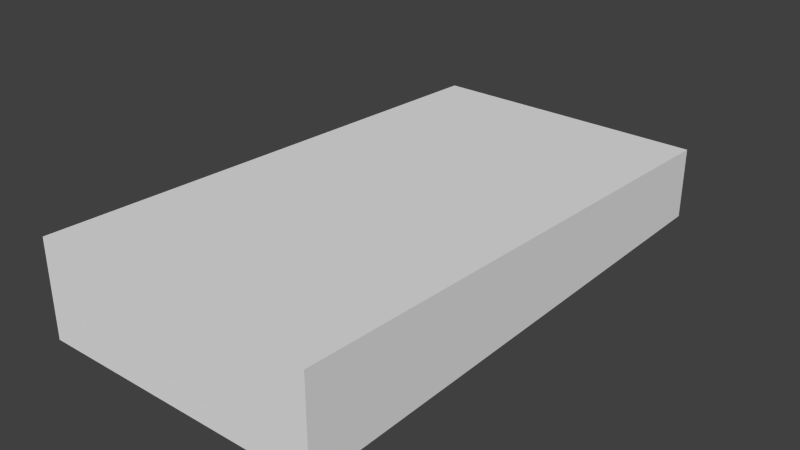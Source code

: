 # Source: room.blend  (saved by Blender 2.74.0; exported with 4.5.12 LTS)
import bpy
from mathutils import Matrix  # noqa: F401  (used for matrix-valued properties, if any)

bpy.ops.wm.read_factory_settings(use_empty=True)
scene = bpy.context.scene
scene.name = 'Scene'

# ---- collections
col_collection_1 = bpy.data.collections.new('Collection 1'); scene.collection.children.link(col_collection_1)

# ---- world
world_world = bpy.data.worlds.new('World'); scene.world = world_world
world_world.color = (0.05088, 0.05088, 0.05088)
world_world.use_sun_shadow = False
world_world.sun_shadow_jitter_overblur = 0.0
world_world.cycles.sampling_method = 'MANUAL'
world_world.cycles.sample_map_resolution = 256

# ---- meshes
me_cube_001 = bpy.data.meshes.new('Cube.001')
me_cube_001.from_pydata([(-12.0, -22.5, 0.0), (-12.0, -22.5, 8.0), (-12.0, 22.5, 0.0), (-12.0, 22.5, 6.0), (12.0, -22.5, 0.0), (12.0, -22.5, 8.0), (12.0, 22.5, 0.0), (12.0, 22.5, 6.0)], [], [(1, 0, 2, 3), (3, 2, 6, 7), (7, 6, 4, 5), (5, 4, 0, 1), (0, 4, 6, 2), (5, 1, 3, 7)])
me_cube_001.use_remesh_preserve_volume = False
me_cube_001.use_remesh_preserve_attributes = False
me_cube_001.use_mirror_vertex_groups = False
me_cube_001.update()

# ---- objects
ob_cube = bpy.data.objects.new('Cube', me_cube_001)

# ---- transforms, parenting, visibility, modifiers, constraints
ob_cube.location = (0.0, 0.0, 0.0)
ob_cube.lineart.crease_threshold = 0.0
_m = ob_cube.modifiers.new('Solidify', 'SOLIDIFY')
_m.thickness = 0.1
_m.nonmanifold_thickness_mode = 'FIXED'
_m.nonmanifold_merge_threshold = 0.0003

# ---- collection membership
col_collection_1.objects.link(ob_cube)

# ---- scene / render settings (as saved in the file)
scene.frame_start = 1; scene.frame_end = 250; scene.frame_set(1)
scene.render.engine = 'BLENDER_EEVEE_NEXT'
scene.render.resolution_percentage = 50
scene.render.dither_intensity = 0.0
scene.cycles.use_denoising = False
scene.cycles.samples = 10
scene.cycles.sampling_pattern = 'TABULATED_SOBOL'
scene.cycles.light_sampling_threshold = 0.0
scene.cycles.use_adaptive_sampling = False
scene.cycles.use_light_tree = False
scene.cycles.blur_glossy = 0.0
scene.cycles.pixel_filter_type = 'GAUSSIAN'
scene.cycles.sample_clamp_indirect = 0.0
scene.view_settings.view_transform = 'Standard'
bpy.context.view_layer.update()

# ---- added for rendering (the .blend has no active camera and no usable light): camera, sun
cam_auto = bpy.data.cameras.new('AutoCamera')
cam_auto.lens = 50.0
cam_auto.sensor_width = 36.0
cam_auto.clip_end = 1000.0
ob_auto_camera = bpy.data.objects.new('AutoCamera', cam_auto)
scene.collection.objects.link(ob_auto_camera)
ob_auto_camera.location = (47.9242, -57.5085, 42.3401)
ob_auto_camera.rotation_euler = (1.09748, -7.21219e-08, 0.694738)
scene.camera = ob_auto_camera
light_auto_sun = bpy.data.lights.new('AutoSun', 'SUN')
light_auto_sun.energy = 3.0
light_auto_sun.angle = 0.0523599
ob_auto_sun = bpy.data.objects.new('AutoSun', light_auto_sun)
scene.collection.objects.link(ob_auto_sun)
ob_auto_sun.rotation_euler = (0.872665, 0.174533, 0.523599)
bpy.context.view_layer.update()
